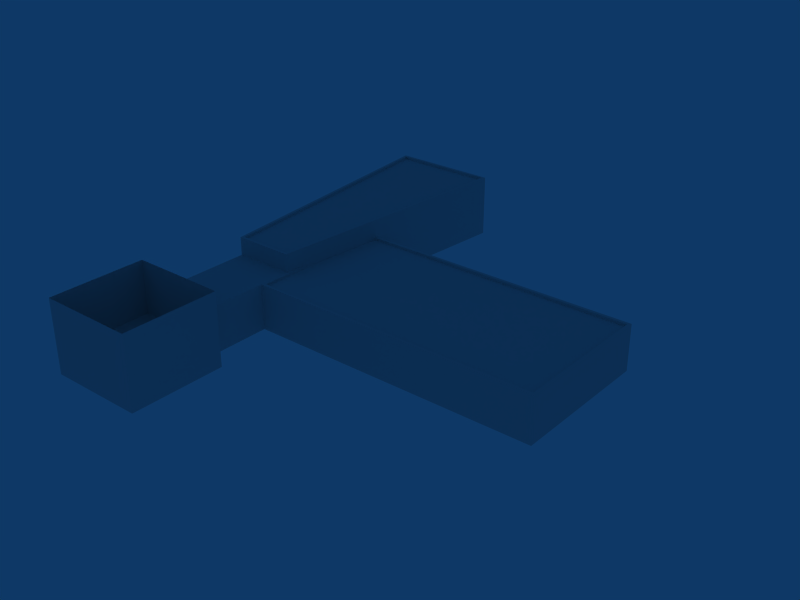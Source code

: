 # Source: ebbr_building_ref_012.blend  (saved by Blender 2.79.0; exported with 4.5.12 LTS)
import bpy
from mathutils import Matrix  # noqa: F401  (used for matrix-valued properties, if any)

bpy.ops.wm.read_factory_settings(use_empty=True)
scene = bpy.context.scene
scene.name = 'Scene'

# ---- collections
col_collection_1 = bpy.data.collections.new('Collection 1'); scene.collection.children.link(col_collection_1)

# ---- materials (node trees are filled in below, after node groups)
mat_material = bpy.data.materials.new('Material')
mat_material.alpha_threshold = 0.0
mat_material.roughness = 0.5

# ---- material node trees

# ---- world
world_world = bpy.data.worlds.new('World'); scene.world = world_world
world_world.color = (0.05656, 0.2208, 0.4)
world_world.use_sun_shadow = False
world_world.sun_shadow_jitter_overblur = 0.0
world_world.cycles.sampling_method = 'NONE'
world_world.cycles.sample_map_resolution = 256

# ---- meshes
me_cube_003 = bpy.data.meshes.new('Cube.003')
me_cube_003.from_pydata([(5.25, 5.251, -1.5), (5.25, -5.251, -1.5), (-5.25, -5.251, -1.5), (-5.25, 5.251, -1.5), (5.25, 5.251, 6.502), (5.25, -5.251, 6.502), (-5.25, -5.251, 6.502), (-5.25, 5.251, 6.502), (5.108, 5.108, 0.7994), (-5.108, 5.108, 0.7994), (-5.108, -5.108, 0.7994), (5.108, -5.108, 0.7994)], [], [(0, 4, 5, 1), (1, 5, 6, 2), (2, 6, 7, 3), (4, 0, 3, 7), (4, 7, 9, 8), (7, 6, 10, 9), (6, 5, 11, 10), (5, 4, 8, 11), (8, 9, 10, 11)])
_uv = me_cube_003.uv_layers.new(name='UVTex')
_uv.uv.foreach_set('vector', [0.7812, 0.03125, 0.9688, 0.03125, 0.9688, 0.2188, 0.7812, 0.2188, 0.7812, 0.03125, 0.9688, 0.03125, 0.9688, 0.2188, 0.7812, 0.2188, 0.7812, 0.03125, 0.9688, 0.03125, 0.9688, 0.2188, 0.7812, 0.2188, 0.7812, 0.03125, 0.9688, 0.03125, 0.9688, 0.2188, 0.7812, 0.2188, 0.7812, 0.03125, 0.9688, 0.03125, 0.9688, 0.2188, 0.7812, 0.2188, 0.7812, 0.03125, 0.9688, 0.03125, 0.9688, 0.2188, 0.7812, 0.2188, 0.7812, 0.03125, 0.9688, 0.03125, 0.9688, 0.2188, 0.7812, 0.2188, 0.7812, 0.03125, 0.9688, 0.03125, 0.9688, 0.2188, 0.7812, 0.2188, 0.03125, 0.5312, 0.2188, 0.5312, 0.2188, 0.7188, 0.03125, 0.7188])
me_cube_003.materials.append(mat_material)
me_cube_003.use_remesh_preserve_volume = False
me_cube_003.use_remesh_preserve_attributes = False
me_cube_003.use_mirror_vertex_groups = False
me_cube_003.update()
me_cube_002 = bpy.data.meshes.new('Cube.002')
me_cube_002.from_pydata([(6.0, 15.0, -1.5), (3.301, -15.0, -1.5), (-3.301, -15.0, -1.5), (-6.0, 15.0, -1.5), (6.0, 15.0, 3.5), (3.301, -15.0, 3.5), (-3.301, -15.0, 3.5), (-6.0, 15.0, 3.5), (-3.301, -26.3, -1.5), (-3.301, -26.3, 3.5), (3.301, -26.3, -1.5), (3.301, -26.3, 3.5), (6.0, 15.0, 5.5), (-6.0, 15.0, 5.5), (-3.301, -15.0, 5.5), (3.301, -15.0, 5.5), (5.666, 14.69, 5.5), (3.028, -14.69, 5.5), (-3.028, -14.69, 5.5), (-5.666, 14.69, 5.5), (-5.666, 14.69, 5.2), (5.666, 14.69, 5.2), (-3.028, -14.69, 5.2), (3.028, -14.69, 5.2)], [], [(0, 4, 5, 1), (2, 6, 7, 3), (4, 0, 3, 7), (6, 2, 8, 9), (1, 5, 11, 10), (5, 6, 9, 11), (4, 7, 13, 12), (7, 6, 14, 13), (6, 5, 15, 14), (5, 4, 12, 15), (15, 12, 16, 17), (14, 15, 17, 18), (13, 14, 18, 19), (12, 13, 19, 16), (16, 19, 20, 21), (19, 18, 22, 20), (18, 17, 23, 22), (17, 16, 21, 23), (21, 20, 22, 23)])
_uv = me_cube_002.uv_layers.new(name='UVTex')
_uv.uv.foreach_set('vector', [0.2812, 0.03125, 0.4688, 0.03125, 0.4688, 0.2188, 0.2812, 0.2188, 0.2812, 0.03125, 0.4688, 0.03125, 0.4688, 0.2188, 0.2812, 0.2188, 0.2812, 0.03125, 0.4688, 0.03125, 0.4688, 0.2188, 0.2812, 0.2188, 0.5312, 0.03125, 0.7188, 0.03125, 0.7188, 0.2188, 0.5312, 0.2188, 0.5312, 0.03125, 0.7188, 0.03125, 0.7188, 0.2188, 0.5312, 0.2188, 0.2812, 0.2812, 0.4688, 0.2812, 0.4688, 0.4688, 0.2812, 0.4688, 0.2812, 0.03125, 0.4688, 0.03125, 0.4688, 0.2188, 0.2812, 0.2188, 0.2812, 0.03125, 0.4688, 0.03125, 0.4688, 0.2188, 0.2812, 0.2188, 0.2812, 0.03125, 0.4688, 0.03125, 0.4688, 0.2188, 0.2812, 0.2188, 0.2812, 0.03125, 0.4688, 0.03125, 0.4688, 0.2188, 0.2812, 0.2188, 0.2812, 0.03125, 0.4688, 0.03125, 0.4688, 0.2188, 0.2812, 0.2188, 0.2812, 0.03125, 0.4688, 0.03125, 0.4688, 0.2188, 0.2812, 0.2188, 0.2812, 0.03125, 0.4688, 0.03125, 0.4688, 0.2188, 0.2812, 0.2188, 0.2812, 0.03125, 0.4688, 0.03125, 0.4688, 0.2188, 0.2812, 0.2188, 0.2812, 0.03125, 0.4688, 0.03125, 0.4688, 0.2188, 0.2812, 0.2188, 0.2812, 0.03125, 0.4688, 0.03125, 0.4688, 0.2188, 0.2812, 0.2188, 0.2812, 0.03125, 0.4688, 0.03125, 0.4688, 0.2188, 0.2812, 0.2188, 0.2812, 0.03125, 0.4688, 0.03125, 0.4688, 0.2188, 0.2812, 0.2188, 0.2812, 0.2812, 0.4688, 0.2812, 0.4688, 0.4688, 0.2812, 0.4688])
me_cube_002.materials.append(mat_material)
me_cube_002.use_remesh_preserve_volume = False
me_cube_002.use_remesh_preserve_attributes = False
me_cube_002.use_mirror_vertex_groups = False
me_cube_002.update()
me_cube_001 = bpy.data.meshes.new('Cube.001')
me_cube_001.from_pydata([(16.0, 8.004, -1.5), (16.0, -8.004, -1.5), (-16.0, -8.004, -1.5), (-16.0, 8.004, -1.5), (16.0, 8.004, 3.5), (16.0, -8.004, 3.5), (-16.0, -8.004, 3.5), (-16.0, 8.004, 3.5), (15.7, 7.697, 3.5), (-15.7, 7.697, 3.5), (-15.7, -7.697, 3.5), (15.7, -7.697, 3.5), (15.7, 7.697, 3.2), (-15.7, 7.697, 3.2), (-15.7, -7.697, 3.2), (15.7, -7.697, 3.2)], [], [(0, 4, 5, 1), (1, 5, 6, 2), (4, 0, 3, 7), (4, 7, 9, 8), (7, 6, 10, 9), (6, 5, 11, 10), (5, 4, 8, 11), (8, 9, 13, 12), (9, 10, 14, 13), (10, 11, 15, 14), (11, 8, 12, 15), (12, 13, 14, 15)])
_uv = me_cube_001.uv_layers.new(name='UVTex')
_uv.uv.foreach_set('vector', [0.2812, 0.03125, 0.4688, 0.03125, 0.4688, 0.2188, 0.2812, 0.2188, 0.2812, 0.03125, 0.4688, 0.03125, 0.4688, 0.2188, 0.2812, 0.2188, 0.2812, 0.03125, 0.4688, 0.03125, 0.4688, 0.2188, 0.2812, 0.2188, 0.2812, 0.03125, 0.4688, 0.03125, 0.4688, 0.2188, 0.2812, 0.2188, 0.2812, 0.03125, 0.4688, 0.03125, 0.4688, 0.2188, 0.2812, 0.2188, 0.2812, 0.03125, 0.4688, 0.03125, 0.4688, 0.2188, 0.2812, 0.2188, 0.2812, 0.03125, 0.4688, 0.03125, 0.4688, 0.2188, 0.2812, 0.2188, 0.2812, 0.03125, 0.4688, 0.03125, 0.4688, 0.2188, 0.2812, 0.2188, 0.2812, 0.03125, 0.4688, 0.03125, 0.4688, 0.2188, 0.2812, 0.2188, 0.2812, 0.03125, 0.4688, 0.03125, 0.4688, 0.2188, 0.2812, 0.2188, 0.2812, 0.03125, 0.4688, 0.03125, 0.4688, 0.2188, 0.2812, 0.2188, 0.03125, 0.2812, 0.2188, 0.2812, 0.2188, 0.4688, 0.03125, 0.4688])
me_cube_001.materials.append(mat_material)
me_cube_001.use_remesh_preserve_volume = False
me_cube_001.use_remesh_preserve_attributes = False
me_cube_001.use_mirror_vertex_groups = False
me_cube_001.update()

# ---- objects
ob_cube_002 = bpy.data.objects.new('Cube.002', me_cube_003)
ob_cube_001 = bpy.data.objects.new('Cube.001', me_cube_002)
ob_cube = bpy.data.objects.new('Cube', me_cube_001)

# ---- transforms, parenting, visibility, modifiers, constraints
ob_cube_002.location = (-18.96, -21.05, 1.503)
ob_cube_002.lock_rotations_4d = False
ob_cube_002.empty_display_type = 'ARROWS'
ob_cube_002.lineart.crease_threshold = 0.0
ob_cube_001.location = (-19.31, 10.5, 1.503)
ob_cube_001.lock_rotations_4d = False
ob_cube_001.empty_display_type = 'ARROWS'
ob_cube_001.lineart.crease_threshold = 0.0
ob_cube.location = (0.0, 0.0, 1.503)
ob_cube.lock_rotations_4d = False
ob_cube.empty_display_type = 'ARROWS'
ob_cube.lineart.crease_threshold = 0.0

# ---- collection membership
col_collection_1.objects.link(ob_cube_002)
col_collection_1.objects.link(ob_cube_001)
col_collection_1.objects.link(ob_cube)

# ---- scene / render settings (as saved in the file)
scene.frame_start = 1; scene.frame_end = 250; scene.frame_set(1)
scene.render.engine = 'BLENDER_EEVEE_NEXT'
scene.render.image_settings.file_format = 'JPEG'
scene.render.image_settings.color_mode = 'RGB'
scene.render.image_settings.compression = 90
scene.render.resolution_x = 800
scene.render.resolution_y = 600
scene.render.pixel_aspect_x = 100.0
scene.render.pixel_aspect_y = 100.0
scene.render.fps = 25
scene.render.dither_intensity = 0.0
scene.render.use_compositing = False
scene.render.use_sequencer = False
scene.render.bake_margin = 2
scene.render.bake_bias = 0.0
scene.render.use_stamp_time = False
scene.render.use_stamp_date = False
scene.render.use_stamp_frame = False
scene.render.use_stamp_camera = False
scene.render.use_stamp_scene = False
scene.render.use_stamp_filename = False
scene.render.use_stamp_render_time = False
scene.render.stamp_font_size = 0
scene.cycles.use_denoising = False
scene.cycles.samples = 10
scene.cycles.sampling_pattern = 'TABULATED_SOBOL'
scene.cycles.light_sampling_threshold = 0.0
scene.cycles.use_adaptive_sampling = False
scene.cycles.use_light_tree = False
scene.cycles.blur_glossy = 0.0
scene.cycles.volume_bounces = 1
scene.cycles.pixel_filter_type = 'GAUSSIAN'
scene.cycles.sample_clamp_indirect = 0.0
scene.view_settings.view_transform = 'Raw'
bpy.context.view_layer.update()

# ---- added for rendering (the .blend has no active camera): camera
cam_auto = bpy.data.cameras.new('AutoCamera')
cam_auto.lens = 50.0
cam_auto.sensor_width = 36.0
cam_auto.clip_end = 1083.68
ob_auto_camera = bpy.data.objects.new('AutoCamera', cam_auto)
scene.collection.objects.link(ob_auto_camera)
ob_auto_camera.location = (57.0958, -74.5032, 53.4032)
ob_auto_camera.rotation_euler = (1.09748, -7.21219e-08, 0.694738)
scene.camera = ob_auto_camera
bpy.context.view_layer.update()
